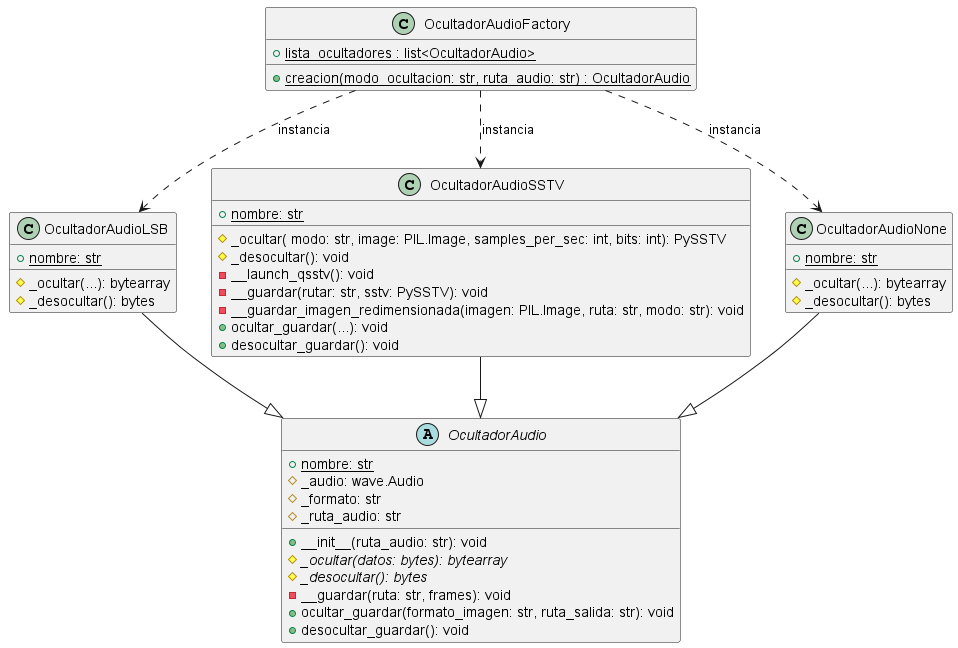

The diagram above was rendered by PlantUML. Its source (embedded in the PNG):
@startuml Diagrama_Ocultadores_Audio_Sin_AbstractFactory

abstract class OcultadorAudio {
    {static} + nombre: str
    # _audio: wave.Audio
    # _formato: str 
    # _ruta_audio: str 
    + __init__(ruta_audio: str): void
    {abstract} # _ocultar(datos: bytes): bytearray
    {abstract} # _desocultar(): bytes
    - __guardar(ruta: str, frames): void
    + ocultar_guardar(formato_imagen: str, ruta_salida: str): void
    + desocultar_guardar(): void 
}

class OcultadorAudioLSB {
    {static} + nombre: str
    # _ocultar(...): bytearray 
    # _desocultar(): bytes
}

class OcultadorAudioSSTV { 
    {static} + nombre: str
    # _ocultar( modo: str, image: PIL.Image, samples_per_sec: int, bits: int): PySSTV
    # _desocultar(): void
    - __launch_qsstv(): void
    - __guardar(rutar: str, sstv: PySSTV): void
    - __guardar_imagen_redimensionada(imagen: PIL.Image, ruta: str, modo: str): void
    + ocultar_guardar(...): void
    + desocultar_guardar(): void
}

class OcultadorAudioNone {
    {static} + nombre: str 
    # _ocultar(...): bytearray 
    # _desocultar(): bytes

}

class OcultadorAudioFactory {
    {static} + lista_ocultadores : list<OcultadorAudio>
    {static} + creacion(modo_ocultacion: str, ruta_audio: str) : OcultadorAudio
}

OcultadorAudioLSB --|> OcultadorAudio
OcultadorAudioSSTV --|> OcultadorAudio
OcultadorAudioNone --|> OcultadorAudio

OcultadorAudioFactory ..> OcultadorAudioLSB : instancia
OcultadorAudioFactory ..> OcultadorAudioSSTV : instancia
OcultadorAudioFactory ..> OcultadorAudioNone : instancia

@enduml